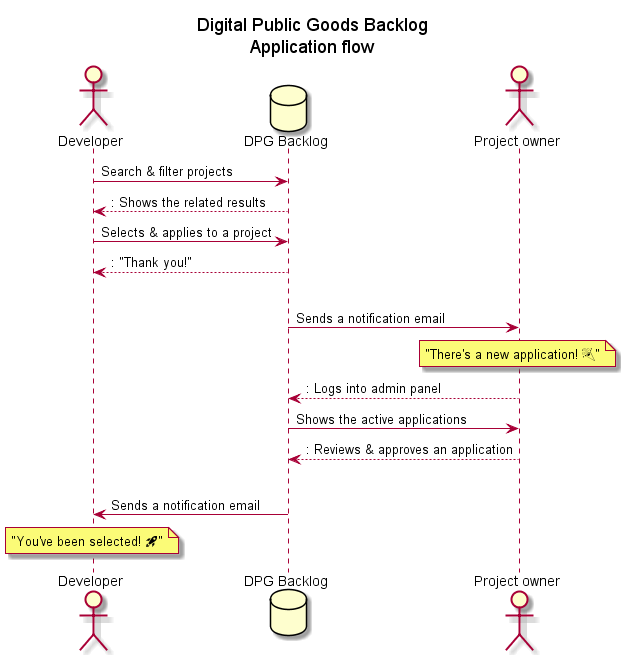

The diagram above was rendered by PlantUML. Its source (embedded in the PNG):
@startuml

title
Digital Public Goods Backlog
Application flow
end title

actor Developer as Dev
database "DPG Backlog" as Backlog
actor "Project owner" as PO

Dev -> Backlog : Search & filter projects
return : Shows the related results
Dev -> Backlog : Selects & applies to a project
return : "Thank you!"

|||

Backlog -> PO : Sends a notification email
note over PO : "There's a new application! 🎉"
return : Logs into admin panel
Backlog -> PO : Shows the active applications
return : Reviews & approves an application

|||

Backlog -> Dev : Sends a notification email
note over Dev : "You've been selected! 🚀"

@enduml